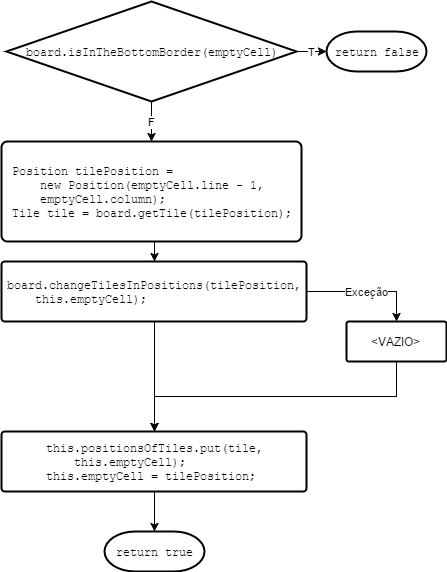

The diagram above was exported from draw.io. Its source (the exported page's mxGraphModel, read from the mxfile embedded in the PNG):
<mxGraphModel dx="-40" dy="664" grid="1" gridSize="10" guides="1" tooltips="1" connect="1" arrows="1" fold="1" page="1" pageScale="1" pageWidth="826" pageHeight="1169" background="#ffffff" math="0" shadow="0">
  <root>
    <mxCell id="0" />
    <mxCell id="1" parent="0" />
    <mxCell id="2" value="T" style="edgeStyle=orthogonalEdgeStyle;rounded=0;html=1;exitX=1;exitY=0.5;exitPerimeter=0;entryX=0;entryY=0.5;entryPerimeter=0;jettySize=auto;orthogonalLoop=1;" parent="1" source="4" target="5" edge="1">
      <mxGeometry relative="1" as="geometry" />
    </mxCell>
    <mxCell id="3" value="F" style="edgeStyle=orthogonalEdgeStyle;rounded=0;html=1;exitX=0.5;exitY=1;exitPerimeter=0;entryX=0.5;entryY=0;entryPerimeter=0;jettySize=auto;orthogonalLoop=1;" parent="1" source="4" target="7" edge="1">
      <mxGeometry relative="1" as="geometry" />
    </mxCell>
    <mxCell id="4" value="board.isInTheBottomBorder(emptyCell)" style="strokeWidth=2;html=1;shape=mxgraph.flowchart.decision;whiteSpace=wrap;fontFamily=Courier New;" parent="1" vertex="1">
      <mxGeometry x="1100" y="120" width="290" height="100" as="geometry" />
    </mxCell>
    <mxCell id="5" value="return false" style="strokeWidth=2;html=1;shape=mxgraph.flowchart.terminator;whiteSpace=wrap;shadow=0;fontFamily=Courier New;" parent="1" vertex="1">
      <mxGeometry x="1420" y="150" width="100" height="40" as="geometry" />
    </mxCell>
    <mxCell id="6" style="edgeStyle=orthogonalEdgeStyle;rounded=0;html=1;exitX=0.5;exitY=1;exitPerimeter=0;entryX=0.5;entryY=0;entryPerimeter=0;jettySize=auto;orthogonalLoop=1;" parent="1" source="7" target="10" edge="1">
      <mxGeometry relative="1" as="geometry" />
    </mxCell>
    <mxCell id="7" value="&lt;div style=&quot;text-align: left&quot;&gt;&lt;span style=&quot;font-family: &amp;#34;courier new&amp;#34;&quot;&gt;Position tilePosition =&lt;/span&gt;&lt;/div&gt;&lt;div&gt;&lt;div style=&quot;text-align: left&quot;&gt;&lt;span style=&quot;font-family: &amp;#34;courier new&amp;#34;&quot;&gt;&amp;nbsp; &amp;nbsp; new Position(emptyCell.line - 1,&lt;/span&gt;&lt;/div&gt;&lt;div style=&quot;text-align: left&quot;&gt;&lt;span style=&quot;font-family: &amp;#34;courier new&amp;#34;&quot;&gt;&amp;nbsp; &amp;nbsp; emptyCell.column);&lt;/span&gt;&lt;/div&gt;&lt;div style=&quot;text-align: left&quot;&gt;&lt;font face=&quot;Courier New&quot;&gt;Tile tile =&amp;nbsp;&lt;/font&gt;&lt;span style=&quot;font-family: &amp;#34;courier new&amp;#34;&quot;&gt;board.getTile(tilePosition);&lt;/span&gt;&lt;/div&gt;&lt;/div&gt;" style="strokeWidth=2;html=1;shape=mxgraph.flowchart.process;whiteSpace=wrap;shadow=0;" parent="1" vertex="1">
      <mxGeometry x="1095" y="260" width="300" height="100" as="geometry" />
    </mxCell>
    <mxCell id="8" value="Exceção" style="edgeStyle=orthogonalEdgeStyle;rounded=0;html=1;exitX=1;exitY=0.5;exitPerimeter=0;entryX=0.5;entryY=0;entryPerimeter=0;jettySize=auto;orthogonalLoop=1;" parent="1" source="10" target="12" edge="1">
      <mxGeometry relative="1" as="geometry" />
    </mxCell>
    <mxCell id="9" style="edgeStyle=orthogonalEdgeStyle;rounded=0;html=1;exitX=0.5;exitY=1;exitPerimeter=0;entryX=0.5;entryY=0;entryPerimeter=0;jettySize=auto;orthogonalLoop=1;" parent="1" source="10" target="14" edge="1">
      <mxGeometry relative="1" as="geometry" />
    </mxCell>
    <mxCell id="10" value="&lt;div style=&quot;text-align: left&quot;&gt;board.changeTilesInPositions(tilePosition,&lt;/div&gt;&lt;div style=&quot;text-align: left&quot;&gt;&amp;nbsp; &amp;nbsp; this.emptyCell);&lt;/div&gt;" style="strokeWidth=2;html=1;shape=mxgraph.flowchart.process;whiteSpace=wrap;shadow=0;fontFamily=Courier New;" parent="1" vertex="1">
      <mxGeometry x="1095" y="380" width="305" height="60" as="geometry" />
    </mxCell>
    <mxCell id="11" style="edgeStyle=orthogonalEdgeStyle;rounded=0;html=1;exitX=0.5;exitY=1;exitPerimeter=0;entryX=0.5;entryY=0;entryPerimeter=0;jettySize=auto;orthogonalLoop=1;" parent="1" source="12" target="14" edge="1">
      <mxGeometry relative="1" as="geometry" />
    </mxCell>
    <mxCell id="12" value="&amp;lt;VAZIO&amp;gt;" style="strokeWidth=2;html=1;shape=mxgraph.flowchart.process;whiteSpace=wrap;shadow=0;" parent="1" vertex="1">
      <mxGeometry x="1440" y="440" width="100" height="40" as="geometry" />
    </mxCell>
    <mxCell id="13" style="edgeStyle=orthogonalEdgeStyle;rounded=0;html=1;exitX=0.5;exitY=1;exitPerimeter=0;entryX=0.5;entryY=0;entryPerimeter=0;jettySize=auto;orthogonalLoop=1;" parent="1" source="14" target="15" edge="1">
      <mxGeometry relative="1" as="geometry" />
    </mxCell>
    <mxCell id="14" value="&lt;div style=&quot;text-align: left&quot;&gt;&lt;font face=&quot;Courier New&quot;&gt;this.positionsOfTiles.put(tile,&lt;/font&gt;&lt;/div&gt;&lt;div style=&quot;text-align: left&quot;&gt;&lt;font face=&quot;Courier New&quot;&gt;&amp;nbsp; &amp;nbsp; this.emptyCell);&lt;/font&gt;&lt;br&gt;&lt;/div&gt;&lt;div style=&quot;text-align: left&quot;&gt;&lt;font face=&quot;Courier New&quot;&gt;this.emptyCell = tilePosition;&lt;/font&gt;&lt;/div&gt;" style="strokeWidth=2;html=1;shape=mxgraph.flowchart.process;whiteSpace=wrap;shadow=0;" parent="1" vertex="1">
      <mxGeometry x="1095" y="550" width="305" height="60" as="geometry" />
    </mxCell>
    <mxCell id="15" value="return true" style="strokeWidth=2;html=1;shape=mxgraph.flowchart.terminator;whiteSpace=wrap;shadow=0;fontFamily=Courier New;" parent="1" vertex="1">
      <mxGeometry x="1198" y="650" width="100" height="40" as="geometry" />
    </mxCell>
  </root>
</mxGraphModel>